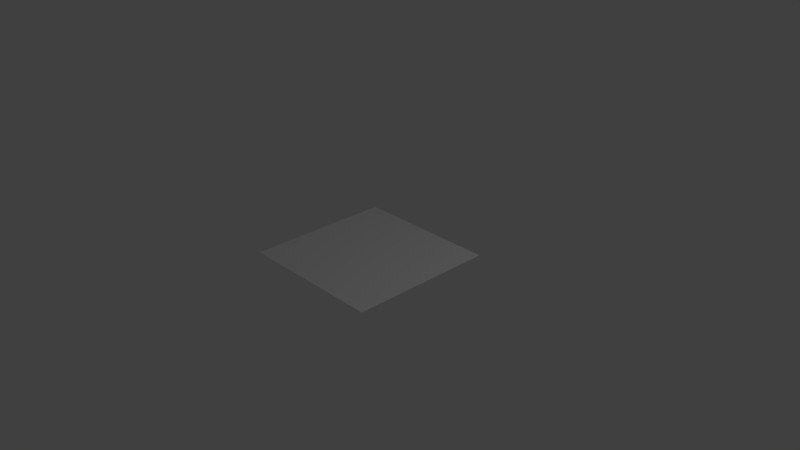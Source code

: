 # Source: deform_tile.blend  (saved by Blender 2.79.0; exported with 4.5.12 LTS)
import bpy
from mathutils import Matrix  # noqa: F401  (used for matrix-valued properties, if any)

bpy.ops.wm.read_factory_settings(use_empty=True)
scene = bpy.context.scene
scene.name = 'Scene'

# ---- collections
col_collection_1 = bpy.data.collections.new('Collection 1'); scene.collection.children.link(col_collection_1)

# ---- world
world_world = bpy.data.worlds.new('World'); scene.world = world_world
world_world.color = (0.05088, 0.05088, 0.05088)
world_world.use_sun_shadow = False
world_world.sun_shadow_jitter_overblur = 0.0
world_world.cycles.sampling_method = 'MANUAL'

# ---- cameras
cam_camera = bpy.data.cameras.new('Camera')
cam_camera.clip_end = 100.0
cam_camera.lens = 35.0
cam_camera.sensor_width = 32.0
cam_camera.sensor_height = 18.0
cam_camera.ortho_scale = 7.314
cam_camera.dof.focus_distance = 0.0
cam_camera.dof.aperture_fstop = 128.0

# ---- lights
light_lamp = bpy.data.lights.new('Lamp', 'POINT')
light_lamp.transmission_factor = 0.0
light_lamp.cutoff_distance = 30.0
light_lamp.energy = 100.0
light_lamp.shadow_buffer_clip_start = 1.001
light_lamp.shadow_soft_size = 0.1
light_lamp.shadow_maximum_resolution = 0.006
light_lamp.use_absolute_resolution = True

# ---- meshes
me_plane_004 = bpy.data.meshes.new('Plane.004')
me_plane_004.from_pydata([(-1.0, -1.0, 0.0), (1.0, -1.0, 0.0), (-1.0, 1.0, 0.0), (1.0, 1.0, 0.0), (-1.0, 0.8182, 0.0), (-1.0, 0.6364, 0.0), (-1.0, 0.4545, 0.0), (-1.0, 0.2727, 0.0), (-1.0, 0.09091, 0.0), (-1.0, -0.09091, 0.0), (-1.0, -0.2727, 0.0), (-1.0, -0.4545, 0.0), (-1.0, -0.6364, 0.0), (-1.0, -0.8182, 0.0), (-0.8182, -1.0, 0.0), (-0.6364, -1.0, 0.0), (-0.4545, -1.0, 0.0), (-0.2727, -1.0, 0.0), (-0.09091, -1.0, 0.0), (0.09091, -1.0, 0.0), (0.2727, -1.0, 0.0), (0.4545, -1.0, 0.0), (0.6364, -1.0, 0.0), (0.8182, -1.0, 0.0), (1.0, -0.8182, 0.0), (1.0, -0.6364, 0.0), (1.0, -0.4545, 0.0), (1.0, -0.2727, 0.0), (1.0, -0.09091, 0.0), (1.0, 0.09091, 0.0), (1.0, 0.2727, 0.0), (1.0, 0.4545, 0.0), (1.0, 0.6364, 0.0), (1.0, 0.8182, 0.0), (0.8182, 1.0, 0.0), (0.6364, 1.0, 0.0), (0.4545, 1.0, 0.0), (0.2727, 1.0, 0.0), (0.09091, 1.0, 0.0), (-0.09091, 1.0, 0.0), (-0.2727, 1.0, 0.0), (-0.4545, 1.0, 0.0), (-0.6364, 1.0, 0.0), (-0.8182, 1.0, 0.0), (-0.8182, -0.8182, 0.0), (-0.8182, -0.6364, 0.0), (-0.8182, -0.4545, 0.0), (-0.8182, -0.2727, 0.0), (-0.8182, -0.09091, 0.0), (-0.8182, 0.09091, 0.0), (-0.8182, 0.2727, 0.0), (-0.8182, 0.4545, 0.0), (-0.8182, 0.6364, 0.0), (-0.8182, 0.8182, 0.0), (-0.6364, -0.8182, 0.0), (-0.6364, -0.6364, 0.0), (-0.6364, -0.4545, 0.0), (-0.6364, -0.2727, 0.0), (-0.6364, -0.09091, 0.0), (-0.6364, 0.09091, 0.0), (-0.6364, 0.2727, 0.0), (-0.6364, 0.4545, 0.0), (-0.6364, 0.6364, 0.0), (-0.6364, 0.8182, 0.0), (-0.4545, -0.8182, 0.0), (-0.4545, -0.6364, 0.0), (-0.4545, -0.4545, 0.0), (-0.4545, -0.2727, 0.0), (-0.4545, -0.09091, 0.0), (-0.4545, 0.09091, 0.0), (-0.4545, 0.2727, 0.0), (-0.4545, 0.4545, 0.0), (-0.4545, 0.6364, 0.0), (-0.4545, 0.8182, 0.0), (-0.2727, -0.8182, 0.0), (-0.2727, -0.6364, 0.0), (-0.2727, -0.4545, 0.0), (-0.2727, -0.2727, 0.0), (-0.2727, -0.09091, 0.0), (-0.2727, 0.09091, 0.0), (-0.2727, 0.2727, 0.0), (-0.2727, 0.4545, 0.0), (-0.2727, 0.6364, 0.0), (-0.2727, 0.8182, 0.0), (-0.09091, -0.8182, 0.0), (-0.09091, -0.6364, 0.0), (-0.09091, -0.4545, 0.0), (-0.09091, -0.2727, 0.0), (-0.09091, -0.09091, 0.0), (-0.09091, 0.09091, 0.0), (-0.09091, 0.2727, 0.0), (-0.09091, 0.4545, 0.0), (-0.09091, 0.6364, 0.0), (-0.09091, 0.8182, 0.0), (0.09091, -0.8182, 0.0), (0.09091, -0.6364, 0.0), (0.09091, -0.4545, 0.0), (0.09091, -0.2727, 0.0), (0.09091, -0.09091, 0.0), (0.09091, 0.09091, 0.0), (0.09091, 0.2727, 0.0), (0.09091, 0.4545, 0.0), (0.09091, 0.6364, 0.0), (0.09091, 0.8182, 0.0), (0.2727, -0.8182, 0.0), (0.2727, -0.6364, 0.0), (0.2727, -0.4545, 0.0), (0.2727, -0.2727, 0.0), (0.2727, -0.09091, 0.0), (0.2727, 0.09091, 0.0), (0.2727, 0.2727, 0.0), (0.2727, 0.4545, 0.0), (0.2727, 0.6364, 0.0), (0.2727, 0.8182, 0.0), (0.4545, -0.8182, 0.0), (0.4545, -0.6364, 0.0), (0.4545, -0.4545, 0.0), (0.4545, -0.2727, 0.0), (0.4545, -0.09091, 0.0), (0.4545, 0.09091, 0.0), (0.4545, 0.2727, 0.0), (0.4545, 0.4545, 0.0), (0.4545, 0.6364, 0.0), (0.4545, 0.8182, 0.0), (0.6364, -0.8182, 0.0), (0.6364, -0.6364, 0.0), (0.6364, -0.4545, 0.0), (0.6364, -0.2727, 0.0), (0.6364, -0.09091, 0.0), (0.6364, 0.09091, 0.0), (0.6364, 0.2727, 0.0), (0.6364, 0.4545, 0.0), (0.6364, 0.6364, 0.0), (0.6364, 0.8182, 0.0), (0.8182, -0.8182, 0.0), (0.8182, -0.6364, 0.0), (0.8182, -0.4545, 0.0), (0.8182, -0.2727, 0.0), (0.8182, -0.09091, 0.0), (0.8182, 0.09091, 0.0), (0.8182, 0.2727, 0.0), (0.8182, 0.4545, 0.0), (0.8182, 0.6364, 0.0), (0.8182, 0.8182, 0.0)], [], [(143, 33, 3, 34), (4, 53, 43, 2), (53, 63, 42, 43), (63, 73, 41, 42), (73, 83, 40, 41), (83, 93, 39, 40), (93, 103, 38, 39), (103, 113, 37, 38), (113, 123, 36, 37), (123, 133, 35, 36), (133, 143, 34, 35), (0, 14, 44, 13), (13, 44, 45, 12), (12, 45, 46, 11), (11, 46, 47, 10), (10, 47, 48, 9), (9, 48, 49, 8), (8, 49, 50, 7), (7, 50, 51, 6), (6, 51, 52, 5), (5, 52, 53, 4), (14, 15, 54, 44), (44, 54, 55, 45), (45, 55, 56, 46), (46, 56, 57, 47), (47, 57, 58, 48), (48, 58, 59, 49), (49, 59, 60, 50), (50, 60, 61, 51), (51, 61, 62, 52), (52, 62, 63, 53), (15, 16, 64, 54), (54, 64, 65, 55), (55, 65, 66, 56), (56, 66, 67, 57), (57, 67, 68, 58), (58, 68, 69, 59), (59, 69, 70, 60), (60, 70, 71, 61), (61, 71, 72, 62), (62, 72, 73, 63), (16, 17, 74, 64), (64, 74, 75, 65), (65, 75, 76, 66), (66, 76, 77, 67), (67, 77, 78, 68), (68, 78, 79, 69), (69, 79, 80, 70), (70, 80, 81, 71), (71, 81, 82, 72), (72, 82, 83, 73), (17, 18, 84, 74), (74, 84, 85, 75), (75, 85, 86, 76), (76, 86, 87, 77), (77, 87, 88, 78), (78, 88, 89, 79), (79, 89, 90, 80), (80, 90, 91, 81), (81, 91, 92, 82), (82, 92, 93, 83), (18, 19, 94, 84), (84, 94, 95, 85), (85, 95, 96, 86), (86, 96, 97, 87), (87, 97, 98, 88), (88, 98, 99, 89), (89, 99, 100, 90), (90, 100, 101, 91), (91, 101, 102, 92), (92, 102, 103, 93), (19, 20, 104, 94), (94, 104, 105, 95), (95, 105, 106, 96), (96, 106, 107, 97), (97, 107, 108, 98), (98, 108, 109, 99), (99, 109, 110, 100), (100, 110, 111, 101), (101, 111, 112, 102), (102, 112, 113, 103), (20, 21, 114, 104), (104, 114, 115, 105), (105, 115, 116, 106), (106, 116, 117, 107), (107, 117, 118, 108), (108, 118, 119, 109), (109, 119, 120, 110), (110, 120, 121, 111), (111, 121, 122, 112), (112, 122, 123, 113), (21, 22, 124, 114), (114, 124, 125, 115), (115, 125, 126, 116), (116, 126, 127, 117), (117, 127, 128, 118), (118, 128, 129, 119), (119, 129, 130, 120), (120, 130, 131, 121), (121, 131, 132, 122), (122, 132, 133, 123), (22, 23, 134, 124), (124, 134, 135, 125), (125, 135, 136, 126), (126, 136, 137, 127), (127, 137, 138, 128), (128, 138, 139, 129), (129, 139, 140, 130), (130, 140, 141, 131), (131, 141, 142, 132), (132, 142, 143, 133), (23, 1, 24, 134), (134, 24, 25, 135), (135, 25, 26, 136), (136, 26, 27, 137), (137, 27, 28, 138), (138, 28, 29, 139), (139, 29, 30, 140), (140, 30, 31, 141), (141, 31, 32, 142), (142, 32, 33, 143)])
_uv = me_plane_004.uv_layers.new(name='UVMap')
_uv.uv.foreach_set('vector', [0.909, 0.909, 0.9999, 0.909, 0.9999, 0.9999, 0.909, 0.9999, 9.998e-05, 0.909, 0.09099, 0.909, 0.09099, 0.9999, 9.998e-05, 0.9999, 0.09099, 0.909, 0.1819, 0.909, 0.1819, 0.9999, 0.09099, 0.9999, 0.1819, 0.909, 0.2728, 0.909, 0.2728, 0.9999, 0.1819, 0.9999, 0.2728, 0.909, 0.3637, 0.909, 0.3637, 0.9999, 0.2728, 0.9999, 0.3637, 0.909, 0.4546, 0.909, 0.4546, 0.9999, 0.3637, 0.9999, 0.4546, 0.909, 0.5454, 0.909, 0.5454, 0.9999, 0.4546, 0.9999, 0.5454, 0.909, 0.6363, 0.909, 0.6363, 0.9999, 0.5454, 0.9999, 0.6363, 0.909, 0.7272, 0.909, 0.7272, 0.9999, 0.6363, 0.9999, 0.7272, 0.909, 0.8181, 0.909, 0.8181, 0.9999, 0.7272, 0.9999, 0.8181, 0.909, 0.909, 0.909, 0.909, 0.9999, 0.8181, 0.9999, 0.0001001, 9.998e-05, 0.09099, 0.0001001, 0.09099, 0.09099, 9.998e-05, 0.09099, 9.998e-05, 0.09099, 0.09099, 0.09099, 0.09099, 0.1819, 9.998e-05, 0.1819, 9.998e-05, 0.1819, 0.09099, 0.1819, 0.09099, 0.2728, 9.998e-05, 0.2728, 9.998e-05, 0.2728, 0.09099, 0.2728, 0.09099, 0.3637, 9.998e-05, 0.3637, 9.998e-05, 0.3637, 0.09099, 0.3637, 0.09099, 0.4546, 9.998e-05, 0.4546, 9.998e-05, 0.4546, 0.09099, 0.4546, 0.09099, 0.5454, 9.998e-05, 0.5454, 9.998e-05, 0.5454, 0.09099, 0.5454, 0.09099, 0.6363, 9.998e-05, 0.6363, 9.998e-05, 0.6363, 0.09099, 0.6363, 0.09099, 0.7272, 9.998e-05, 0.7272, 9.998e-05, 0.7272, 0.09099, 0.7272, 0.09099, 0.8181, 9.998e-05, 0.8181, 9.998e-05, 0.8181, 0.09099, 0.8181, 0.09099, 0.909, 9.998e-05, 0.909, 0.09099, 0.0001001, 0.1819, 0.0001001, 0.1819, 0.09099, 0.09099, 0.09099, 0.09099, 0.09099, 0.1819, 0.09099, 0.1819, 0.1819, 0.09099, 0.1819, 0.09099, 0.1819, 0.1819, 0.1819, 0.1819, 0.2728, 0.09099, 0.2728, 0.09099, 0.2728, 0.1819, 0.2728, 0.1819, 0.3637, 0.09099, 0.3637, 0.09099, 0.3637, 0.1819, 0.3637, 0.1819, 0.4546, 0.09099, 0.4546, 0.09099, 0.4546, 0.1819, 0.4546, 0.1819, 0.5454, 0.09099, 0.5454, 0.09099, 0.5454, 0.1819, 0.5454, 0.1819, 0.6363, 0.09099, 0.6363, 0.09099, 0.6363, 0.1819, 0.6363, 0.1819, 0.7272, 0.09099, 0.7272, 0.09099, 0.7272, 0.1819, 0.7272, 0.1819, 0.8181, 0.09099, 0.8181, 0.09099, 0.8181, 0.1819, 0.8181, 0.1819, 0.909, 0.09099, 0.909, 0.1819, 0.0001001, 0.2728, 0.0001001, 0.2728, 0.09099, 0.1819, 0.09099, 0.1819, 0.09099, 0.2728, 0.09099, 0.2728, 0.1819, 0.1819, 0.1819, 0.1819, 0.1819, 0.2728, 0.1819, 0.2728, 0.2728, 0.1819, 0.2728, 0.1819, 0.2728, 0.2728, 0.2728, 0.2728, 0.3637, 0.1819, 0.3637, 0.1819, 0.3637, 0.2728, 0.3637, 0.2728, 0.4546, 0.1819, 0.4546, 0.1819, 0.4546, 0.2728, 0.4546, 0.2728, 0.5454, 0.1819, 0.5454, 0.1819, 0.5454, 0.2728, 0.5454, 0.2728, 0.6363, 0.1819, 0.6363, 0.1819, 0.6363, 0.2728, 0.6363, 0.2728, 0.7272, 0.1819, 0.7272, 0.1819, 0.7272, 0.2728, 0.7272, 0.2728, 0.8181, 0.1819, 0.8181, 0.1819, 0.8181, 0.2728, 0.8181, 0.2728, 0.909, 0.1819, 0.909, 0.2728, 0.0001001, 0.3637, 0.0001001, 0.3637, 0.09099, 0.2728, 0.09099, 0.2728, 0.09099, 0.3637, 0.09099, 0.3637, 0.1819, 0.2728, 0.1819, 0.2728, 0.1819, 0.3637, 0.1819, 0.3637, 0.2728, 0.2728, 0.2728, 0.2728, 0.2728, 0.3637, 0.2728, 0.3637, 0.3637, 0.2728, 0.3637, 0.2728, 0.3637, 0.3637, 0.3637, 0.3637, 0.4546, 0.2728, 0.4546, 0.2728, 0.4546, 0.3637, 0.4546, 0.3637, 0.5454, 0.2728, 0.5454, 0.2728, 0.5454, 0.3637, 0.5454, 0.3637, 0.6363, 0.2728, 0.6363, 0.2728, 0.6363, 0.3637, 0.6363, 0.3637, 0.7272, 0.2728, 0.7272, 0.2728, 0.7272, 0.3637, 0.7272, 0.3637, 0.8181, 0.2728, 0.8181, 0.2728, 0.8181, 0.3637, 0.8181, 0.3637, 0.909, 0.2728, 0.909, 0.3637, 0.0001001, 0.4546, 0.0001001, 0.4546, 0.09099, 0.3637, 0.09099, 0.3637, 0.09099, 0.4546, 0.09099, 0.4546, 0.1819, 0.3637, 0.1819, 0.3637, 0.1819, 0.4546, 0.1819, 0.4546, 0.2728, 0.3637, 0.2728, 0.3637, 0.2728, 0.4546, 0.2728, 0.4546, 0.3637, 0.3637, 0.3637, 0.3637, 0.3637, 0.4546, 0.3637, 0.4546, 0.4546, 0.3637, 0.4546, 0.3637, 0.4546, 0.4546, 0.4546, 0.4546, 0.5454, 0.3637, 0.5454, 0.3637, 0.5454, 0.4546, 0.5454, 0.4546, 0.6363, 0.3637, 0.6363, 0.3637, 0.6363, 0.4546, 0.6363, 0.4546, 0.7272, 0.3637, 0.7272, 0.3637, 0.7272, 0.4546, 0.7272, 0.4546, 0.8181, 0.3637, 0.8181, 0.3637, 0.8181, 0.4546, 0.8181, 0.4546, 0.909, 0.3637, 0.909, 0.4546, 0.0001001, 0.5454, 0.0001001, 0.5454, 0.09099, 0.4546, 0.09099, 0.4546, 0.09099, 0.5454, 0.09099, 0.5454, 0.1819, 0.4546, 0.1819, 0.4546, 0.1819, 0.5454, 0.1819, 0.5454, 0.2728, 0.4546, 0.2728, 0.4546, 0.2728, 0.5454, 0.2728, 0.5454, 0.3637, 0.4546, 0.3637, 0.4546, 0.3637, 0.5454, 0.3637, 0.5454, 0.4546, 0.4546, 0.4546, 0.4546, 0.4546, 0.5454, 0.4546, 0.5454, 0.5454, 0.4546, 0.5454, 0.4546, 0.5454, 0.5454, 0.5454, 0.5454, 0.6363, 0.4546, 0.6363, 0.4546, 0.6363, 0.5454, 0.6363, 0.5454, 0.7272, 0.4546, 0.7272, 0.4546, 0.7272, 0.5454, 0.7272, 0.5454, 0.8181, 0.4546, 0.8181, 0.4546, 0.8181, 0.5454, 0.8181, 0.5454, 0.909, 0.4546, 0.909, 0.5454, 0.0001001, 0.6363, 0.0001001, 0.6363, 0.09099, 0.5454, 0.09099, 0.5454, 0.09099, 0.6363, 0.09099, 0.6363, 0.1819, 0.5454, 0.1819, 0.5454, 0.1819, 0.6363, 0.1819, 0.6363, 0.2728, 0.5454, 0.2728, 0.5454, 0.2728, 0.6363, 0.2728, 0.6363, 0.3637, 0.5454, 0.3637, 0.5454, 0.3637, 0.6363, 0.3637, 0.6363, 0.4546, 0.5454, 0.4546, 0.5454, 0.4546, 0.6363, 0.4546, 0.6363, 0.5454, 0.5454, 0.5454, 0.5454, 0.5454, 0.6363, 0.5454, 0.6363, 0.6363, 0.5454, 0.6363, 0.5454, 0.6363, 0.6363, 0.6363, 0.6363, 0.7272, 0.5454, 0.7272, 0.5454, 0.7272, 0.6363, 0.7272, 0.6363, 0.8181, 0.5454, 0.8181, 0.5454, 0.8181, 0.6363, 0.8181, 0.6363, 0.909, 0.5454, 0.909, 0.6363, 0.0001001, 0.7272, 0.0001001, 0.7272, 0.09099, 0.6363, 0.09099, 0.6363, 0.09099, 0.7272, 0.09099, 0.7272, 0.1819, 0.6363, 0.1819, 0.6363, 0.1819, 0.7272, 0.1819, 0.7272, 0.2728, 0.6363, 0.2728, 0.6363, 0.2728, 0.7272, 0.2728, 0.7272, 0.3637, 0.6363, 0.3637, 0.6363, 0.3637, 0.7272, 0.3637, 0.7272, 0.4546, 0.6363, 0.4546, 0.6363, 0.4546, 0.7272, 0.4546, 0.7272, 0.5454, 0.6363, 0.5454, 0.6363, 0.5454, 0.7272, 0.5454, 0.7272, 0.6363, 0.6363, 0.6363, 0.6363, 0.6363, 0.7272, 0.6363, 0.7272, 0.7272, 0.6363, 0.7272, 0.6363, 0.7272, 0.7272, 0.7272, 0.7272, 0.8181, 0.6363, 0.8181, 0.6363, 0.8181, 0.7272, 0.8181, 0.7272, 0.909, 0.6363, 0.909, 0.7272, 0.0001001, 0.8181, 0.0001001, 0.8181, 0.09099, 0.7272, 0.09099, 0.7272, 0.09099, 0.8181, 0.09099, 0.8181, 0.1819, 0.7272, 0.1819, 0.7272, 0.1819, 0.8181, 0.1819, 0.8181, 0.2728, 0.7272, 0.2728, 0.7272, 0.2728, 0.8181, 0.2728, 0.8181, 0.3637, 0.7272, 0.3637, 0.7272, 0.3637, 0.8181, 0.3637, 0.8181, 0.4546, 0.7272, 0.4546, 0.7272, 0.4546, 0.8181, 0.4546, 0.8181, 0.5454, 0.7272, 0.5454, 0.7272, 0.5454, 0.8181, 0.5454, 0.8181, 0.6363, 0.7272, 0.6363, 0.7272, 0.6363, 0.8181, 0.6363, 0.8181, 0.7272, 0.7272, 0.7272, 0.7272, 0.7272, 0.8181, 0.7272, 0.8181, 0.8181, 0.7272, 0.8181, 0.7272, 0.8181, 0.8181, 0.8181, 0.8181, 0.909, 0.7272, 0.909, 0.8181, 0.0001001, 0.909, 0.0001001, 0.909, 0.09099, 0.8181, 0.09099, 0.8181, 0.09099, 0.909, 0.09099, 0.909, 0.1819, 0.8181, 0.1819, 0.8181, 0.1819, 0.909, 0.1819, 0.909, 0.2728, 0.8181, 0.2728, 0.8181, 0.2728, 0.909, 0.2728, 0.909, 0.3637, 0.8181, 0.3637, 0.8181, 0.3637, 0.909, 0.3637, 0.909, 0.4546, 0.8181, 0.4546, 0.8181, 0.4546, 0.909, 0.4546, 0.909, 0.5454, 0.8181, 0.5454, 0.8181, 0.5454, 0.909, 0.5454, 0.909, 0.6363, 0.8181, 0.6363, 0.8181, 0.6363, 0.909, 0.6363, 0.909, 0.7272, 0.8181, 0.7272, 0.8181, 0.7272, 0.909, 0.7272, 0.909, 0.8181, 0.8181, 0.8181, 0.8181, 0.8181, 0.909, 0.8181, 0.909, 0.909, 0.8181, 0.909, 0.909, 0.0001001, 0.9999, 0.0001001, 0.9999, 0.09099, 0.909, 0.09099, 0.909, 0.09099, 0.9999, 0.09099, 0.9999, 0.1819, 0.909, 0.1819, 0.909, 0.1819, 0.9999, 0.1819, 0.9999, 0.2728, 0.909, 0.2728, 0.909, 0.2728, 0.9999, 0.2728, 0.9999, 0.3637, 0.909, 0.3637, 0.909, 0.3637, 0.9999, 0.3637, 0.9999, 0.4546, 0.909, 0.4546, 0.909, 0.4546, 0.9999, 0.4546, 0.9999, 0.5454, 0.909, 0.5454, 0.909, 0.5454, 0.9999, 0.5454, 0.9999, 0.6363, 0.909, 0.6363, 0.909, 0.6363, 0.9999, 0.6363, 0.9999, 0.7272, 0.909, 0.7272, 0.909, 0.7272, 0.9999, 0.7272, 0.9999, 0.8181, 0.909, 0.8181, 0.909, 0.8181, 0.9999, 0.8181, 0.9999, 0.909, 0.909, 0.909])
_uv.active_render = True
_uv = me_plane_004.uv_layers.new(name='UVMap.001')
_uv.uv.foreach_set('vector', [0.8961, 0.1016, 0.892, 0.007696, 0.9886, 0.001754, 0.9945, 0.09836, 0.7166, 0.8965, 0.7304, 0.8352, 0.7899, 0.8486, 0.7769, 0.9094, 0.7304, 0.8352, 0.7444, 0.774, 0.8028, 0.7893, 0.7899, 0.8486, 0.7444, 0.774, 0.7578, 0.7086, 0.8193, 0.7352, 0.8028, 0.7893, 0.7578, 0.7086, 0.7845, 0.6467, 0.8469, 0.6781, 0.8193, 0.7352, 0.7845, 0.6467, 0.8133, 0.578, 0.8821, 0.6223, 0.8469, 0.6781, 0.8133, 0.578, 0.8118, 0.5167, 0.9387, 0.5578, 0.8821, 0.6223, 0.8118, 0.5167, 0.88, 0.4069, 0.9859, 0.4375, 0.9387, 0.5578, 0.88, 0.4069, 0.8896, 0.2986, 0.9999, 0.3124, 0.9859, 0.4375, 0.8896, 0.2986, 0.8942, 0.1978, 0.999, 0.1999, 0.9999, 0.3124, 0.8942, 0.1978, 0.8961, 0.1016, 0.9945, 0.09836, 0.999, 0.1999, 0.1476, 0.7904, 0.1462, 0.7397, 0.1981, 0.7378, 0.1984, 0.789, 0.1984, 0.789, 0.1981, 0.7378, 0.2506, 0.7373, 0.2481, 0.7892, 0.2481, 0.7892, 0.2506, 0.7373, 0.3019, 0.7436, 0.2958, 0.7941, 0.2958, 0.7941, 0.3019, 0.7436, 0.352, 0.7493, 0.3453, 0.8028, 0.3453, 0.8028, 0.352, 0.7493, 0.4124, 0.7526, 0.4021, 0.8136, 0.4021, 0.8136, 0.4124, 0.7526, 0.4748, 0.7695, 0.4593, 0.8298, 0.4593, 0.8298, 0.4748, 0.7695, 0.54, 0.7867, 0.5228, 0.8498, 0.5228, 0.8498, 0.54, 0.7867, 0.6053, 0.8036, 0.5889, 0.868, 0.5889, 0.868, 0.6053, 0.8036, 0.6704, 0.8208, 0.6547, 0.8833, 0.6547, 0.8833, 0.6704, 0.8208, 0.7304, 0.8352, 0.7166, 0.8965, 0.1462, 0.7397, 0.1434, 0.6887, 0.1959, 0.6867, 0.1981, 0.7378, 0.1981, 0.7378, 0.1959, 0.6867, 0.2469, 0.6859, 0.2506, 0.7373, 0.2506, 0.7373, 0.2469, 0.6859, 0.2898, 0.6898, 0.3019, 0.7436, 0.3019, 0.7436, 0.2898, 0.6898, 0.352, 0.7027, 0.352, 0.7493, 0.352, 0.7493, 0.352, 0.7027, 0.4046, 0.6576, 0.4124, 0.7526, 0.4124, 0.7526, 0.4046, 0.6576, 0.4883, 0.7095, 0.4748, 0.7695, 0.4748, 0.7695, 0.4883, 0.7095, 0.5536, 0.7227, 0.54, 0.7867, 0.54, 0.7867, 0.5536, 0.7227, 0.6218, 0.7395, 0.6053, 0.8036, 0.6053, 0.8036, 0.6218, 0.7395, 0.6879, 0.7614, 0.6704, 0.8208, 0.6704, 0.8208, 0.6879, 0.7614, 0.7444, 0.774, 0.7304, 0.8352, 0.1434, 0.6887, 0.1054, 0.6444, 0.1724, 0.6486, 0.1959, 0.6867, 0.1959, 0.6867, 0.1724, 0.6486, 0.2453, 0.6433, 0.2469, 0.6859, 0.2469, 0.6859, 0.2453, 0.6433, 0.3056, 0.6429, 0.2898, 0.6898, 0.2898, 0.6898, 0.3056, 0.6429, 0.3932, 0.5969, 0.352, 0.7027, 0.352, 0.7027, 0.3932, 0.5969, 0.4566, 0.6446, 0.4046, 0.6576, 0.4046, 0.6576, 0.4566, 0.6446, 0.5, 0.6502, 0.4883, 0.7095, 0.4883, 0.7095, 0.5, 0.6502, 0.5636, 0.6523, 0.5536, 0.7227, 0.5536, 0.7227, 0.5636, 0.6523, 0.6406, 0.6714, 0.6218, 0.7395, 0.6218, 0.7395, 0.6406, 0.6714, 0.7227, 0.6963, 0.6879, 0.7614, 0.6879, 0.7614, 0.7227, 0.6963, 0.7578, 0.7086, 0.7444, 0.774, 0.1054, 0.6444, 0.07342, 0.5898, 0.1277, 0.5679, 0.1724, 0.6486, 0.1724, 0.6486, 0.1277, 0.5679, 0.1934, 0.6174, 0.2453, 0.6433, 0.2453, 0.6433, 0.1934, 0.6174, 0.2722, 0.5977, 0.3056, 0.6429, 0.3056, 0.6429, 0.2722, 0.5977, 0.3171, 0.5876, 0.3932, 0.5969, 0.3932, 0.5969, 0.3171, 0.5876, 0.4013, 0.5792, 0.4566, 0.6446, 0.4566, 0.6446, 0.4013, 0.5792, 0.5131, 0.5846, 0.5, 0.6502, 0.5, 0.6502, 0.5131, 0.5846, 0.557, 0.6284, 0.5636, 0.6523, 0.5636, 0.6523, 0.557, 0.6284, 0.6566, 0.597, 0.6406, 0.6714, 0.6406, 0.6714, 0.6566, 0.597, 0.7292, 0.6239, 0.7227, 0.6963, 0.7227, 0.6963, 0.7292, 0.6239, 0.7845, 0.6467, 0.7578, 0.7086, 0.07342, 0.5898, 0.04966, 0.5218, 0.1195, 0.5061, 0.1277, 0.5679, 0.1277, 0.5679, 0.1195, 0.5061, 0.2, 0.497, 0.1934, 0.6174, 0.1934, 0.6174, 0.2, 0.497, 0.2646, 0.4986, 0.2722, 0.5977, 0.2722, 0.5977, 0.2646, 0.4986, 0.3604, 0.5512, 0.3171, 0.5876, 0.3171, 0.5876, 0.3604, 0.5512, 0.4767, 0.503, 0.4013, 0.5792, 0.4013, 0.5792, 0.4767, 0.503, 0.5374, 0.5152, 0.5131, 0.5846, 0.5131, 0.5846, 0.5374, 0.5152, 0.6022, 0.542, 0.557, 0.6284, 0.557, 0.6284, 0.6022, 0.542, 0.671, 0.5458, 0.6566, 0.597, 0.6566, 0.597, 0.671, 0.5458, 0.7478, 0.5724, 0.7292, 0.6239, 0.7292, 0.6239, 0.7478, 0.5724, 0.8133, 0.578, 0.7845, 0.6467, 0.04966, 0.5218, 0.03252, 0.4464, 0.1098, 0.4334, 0.1195, 0.5061, 0.1195, 0.5061, 0.1098, 0.4334, 0.1934, 0.4053, 0.2, 0.497, 0.2, 0.497, 0.1934, 0.4053, 0.2809, 0.4093, 0.2646, 0.4986, 0.2646, 0.4986, 0.2809, 0.4093, 0.387, 0.481, 0.3604, 0.5512, 0.3604, 0.5512, 0.387, 0.481, 0.4644, 0.4419, 0.4767, 0.503, 0.4767, 0.503, 0.4644, 0.4419, 0.584, 0.474, 0.5374, 0.5152, 0.5374, 0.5152, 0.584, 0.474, 0.6264, 0.4717, 0.6022, 0.542, 0.6022, 0.542, 0.6264, 0.4717, 0.6617, 0.4516, 0.671, 0.5458, 0.671, 0.5458, 0.6617, 0.4516, 0.7679, 0.4691, 0.7478, 0.5724, 0.7478, 0.5724, 0.7679, 0.4691, 0.8118, 0.5167, 0.8133, 0.578, 0.03252, 0.4464, 0.01755, 0.3653, 0.09987, 0.3552, 0.1098, 0.4334, 0.1098, 0.4334, 0.09987, 0.3552, 0.1661, 0.3343, 0.1934, 0.4053, 0.1934, 0.4053, 0.1661, 0.3343, 0.235, 0.3413, 0.2809, 0.4093, 0.2809, 0.4093, 0.235, 0.3413, 0.3745, 0.3652, 0.387, 0.481, 0.387, 0.481, 0.3745, 0.3652, 0.4689, 0.3609, 0.4644, 0.4419, 0.4644, 0.4419, 0.4689, 0.3609, 0.5132, 0.3579, 0.584, 0.474, 0.584, 0.474, 0.5132, 0.3579, 0.607, 0.4053, 0.6264, 0.4717, 0.6264, 0.4717, 0.607, 0.4053, 0.7045, 0.3941, 0.6617, 0.4516, 0.6617, 0.4516, 0.7045, 0.3941, 0.7232, 0.3911, 0.7679, 0.4691, 0.7679, 0.4691, 0.7232, 0.3911, 0.88, 0.4069, 0.8118, 0.5167, 0.01755, 0.3653, 0.002438, 0.286, 0.1043, 0.288, 0.09987, 0.3552, 0.09987, 0.3552, 0.1043, 0.288, 0.1636, 0.2696, 0.1661, 0.3343, 0.1661, 0.3343, 0.1636, 0.2696, 0.3456, 0.2197, 0.235, 0.3413, 0.235, 0.3413, 0.3456, 0.2197, 0.3665, 0.2324, 0.3745, 0.3652, 0.3745, 0.3652, 0.3665, 0.2324, 0.458, 0.2695, 0.4689, 0.3609, 0.4689, 0.3609, 0.458, 0.2695, 0.5693, 0.2852, 0.5132, 0.3579, 0.5132, 0.3579, 0.5693, 0.2852, 0.6347, 0.344, 0.607, 0.4053, 0.607, 0.4053, 0.6347, 0.344, 0.7151, 0.3422, 0.7045, 0.3941, 0.7045, 0.3941, 0.7151, 0.3422, 0.7748, 0.3079, 0.7232, 0.3911, 0.7232, 0.3911, 0.7748, 0.3079, 0.8896, 0.2986, 0.88, 0.4069, 0.002438, 0.286, 9.535e-05, 0.1911, 0.09144, 0.1925, 0.1043, 0.288, 0.1043, 0.288, 0.09144, 0.1925, 0.2706, 0.1636, 0.1636, 0.2696, 0.1636, 0.2696, 0.2706, 0.1636, 0.3125, 0.1384, 0.3456, 0.2197, 0.3456, 0.2197, 0.3125, 0.1384, 0.4226, 0.1491, 0.3665, 0.2324, 0.3665, 0.2324, 0.4226, 0.1491, 0.4706, 0.1832, 0.458, 0.2695, 0.458, 0.2695, 0.4706, 0.1832, 0.5535, 0.188, 0.5693, 0.2852, 0.5693, 0.2852, 0.5535, 0.188, 0.6471, 0.1745, 0.6347, 0.344, 0.6347, 0.344, 0.6471, 0.1745, 0.7174, 0.1778, 0.7151, 0.3422, 0.7151, 0.3422, 0.7174, 0.1778, 0.7924, 0.1856, 0.7748, 0.3079, 0.7748, 0.3079, 0.7924, 0.1856, 0.8942, 0.1978, 0.8896, 0.2986, 9.535e-05, 0.1911, 0.00406, 0.0944, 0.0981, 0.101, 0.09144, 0.1925, 0.09144, 0.1925, 0.0981, 0.101, 0.2172, 0.1097, 0.2706, 0.1636, 0.2706, 0.1636, 0.2172, 0.1097, 0.2931, 0.08324, 0.3125, 0.1384, 0.3125, 0.1384, 0.2931, 0.08324, 0.4263, 0.09119, 0.4226, 0.1491, 0.4226, 0.1491, 0.4263, 0.09119, 0.4745, 0.1047, 0.4706, 0.1832, 0.4706, 0.1832, 0.4745, 0.1047, 0.5453, 0.08987, 0.5535, 0.188, 0.5535, 0.188, 0.5453, 0.08987, 0.6372, 0.0912, 0.6471, 0.1745, 0.6471, 0.1745, 0.6372, 0.0912, 0.7448, 0.07706, 0.7174, 0.1778, 0.7174, 0.1778, 0.7448, 0.07706, 0.8035, 0.1007, 0.7924, 0.1856, 0.7924, 0.1856, 0.8035, 0.1007, 0.8961, 0.1016, 0.8942, 0.1978, 0.00406, 0.0944, 0.01168, 9.693e-05, 0.1061, 0.008032, 0.0981, 0.101, 0.0981, 0.101, 0.1061, 0.008032, 0.1994, 0.01704, 0.2172, 0.1097, 0.2172, 0.1097, 0.1994, 0.01704, 0.2887, 0.00574, 0.2931, 0.08324, 0.2931, 0.08324, 0.2887, 0.00574, 0.3742, 0.01005, 0.4263, 0.09119, 0.4263, 0.09119, 0.3742, 0.01005, 0.4571, 0.0288, 0.4745, 0.1047, 0.4745, 0.1047, 0.4571, 0.0288, 0.5404, 0.01444, 0.5453, 0.08987, 0.5453, 0.08987, 0.5404, 0.01444, 0.6282, 0.006813, 0.6372, 0.0912, 0.6372, 0.0912, 0.6282, 0.006813, 0.7107, 9.535e-05, 0.7448, 0.07706, 0.7448, 0.07706, 0.7107, 9.535e-05, 0.7996, 0.01355, 0.8035, 0.1007, 0.8035, 0.1007, 0.7996, 0.01355, 0.892, 0.007696, 0.8961, 0.1016])
me_plane_004.use_remesh_preserve_volume = False
me_plane_004.use_remesh_preserve_attributes = False
me_plane_004.use_mirror_vertex_groups = False
me_plane_004.update()

# ---- objects
ob_plane = bpy.data.objects.new('Plane', me_plane_004)
ob_lamp = bpy.data.objects.new('Lamp', light_lamp)
ob_camera = bpy.data.objects.new('Camera', cam_camera)

# ---- transforms, parenting, visibility, modifiers, constraints
ob_plane.location = (0.0, 0.0, 0.0)
ob_plane.lineart.crease_threshold = 0.0
ob_lamp.location = (4.076, 1.005, 5.904)
ob_lamp.rotation_euler = (0.6503, 0.05522, 1.866)
ob_lamp.lock_rotations_4d = False
ob_lamp.empty_display_type = 'ARROWS'
ob_lamp.color = (0.0, 0.0, 0.0, 0.0)
ob_lamp.lineart.crease_threshold = 0.0
ob_camera.location = (7.481, -6.508, 5.344)
ob_camera.rotation_euler = (1.109, 0.0, 0.8149)
ob_camera.lock_rotations_4d = False
ob_camera.empty_display_type = 'ARROWS'
ob_camera.color = (0.0, 0.0, 0.0, 0.0)
ob_camera.display_type = 'WIRE'
ob_camera.lineart.crease_threshold = 0.0

# ---- collection membership
col_collection_1.objects.link(ob_plane)
col_collection_1.objects.link(ob_lamp)
col_collection_1.objects.link(ob_camera)

# ---- scene / render settings (as saved in the file)
scene.camera = ob_camera
scene.frame_start = 1; scene.frame_end = 250; scene.frame_set(0)
scene.render.engine = 'BLENDER_EEVEE_NEXT'
scene.render.resolution_percentage = 50
scene.render.dither_intensity = 0.0
scene.cycles.use_denoising = False
scene.cycles.samples = 128
scene.cycles.sampling_pattern = 'TABULATED_SOBOL'
scene.cycles.use_adaptive_sampling = False
scene.cycles.use_light_tree = False
scene.cycles.blur_glossy = 0.0
scene.cycles.sample_clamp_indirect = 0.0
scene.view_settings.view_transform = 'Standard'
bpy.context.view_layer.update()
